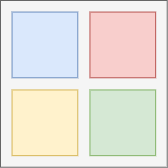

The diagram above was exported from draw.io. Its source (the exported page's mxGraphModel, read from the mxfile embedded in the PNG):
<mxGraphModel dx="813" dy="483" grid="1" gridSize="10" guides="1" tooltips="1" connect="1" arrows="1" fold="1" page="1" pageScale="1" pageWidth="1654" pageHeight="1169" math="0" shadow="0">
  <root>
    <mxCell id="0" />
    <mxCell id="1" parent="0" />
    <mxCell id="2" value="" style="group" vertex="1" connectable="0" parent="1">
      <mxGeometry x="1070" y="280" width="166.72000000000003" height="166.72000000000003" as="geometry" />
    </mxCell>
    <mxCell id="3" value="" style="whiteSpace=wrap;html=1;aspect=fixed;fillColor=#f5f5f5;strokeColor=#666666;fontColor=#333333;" vertex="1" parent="2">
      <mxGeometry width="166.72" height="166.72" as="geometry" />
    </mxCell>
    <mxCell id="4" value="" style="whiteSpace=wrap;html=1;aspect=fixed;fillColor=#dae8fc;strokeColor=#6c8ebf;" vertex="1" parent="2">
      <mxGeometry x="11.56087591240862" y="11.560875912408733" width="65.71445255474453" height="65.71445255474453" as="geometry" />
    </mxCell>
    <mxCell id="5" value="" style="whiteSpace=wrap;html=1;aspect=fixed;fillColor=#f8cecc;strokeColor=#b85450;" vertex="1" parent="2">
      <mxGeometry x="89.44467153284677" y="11.560875912408733" width="65.71445255474453" height="65.71445255474453" as="geometry" />
    </mxCell>
    <mxCell id="6" value="" style="whiteSpace=wrap;html=1;aspect=fixed;fillColor=#fff2cc;strokeColor=#d6b656;" vertex="1" parent="2">
      <mxGeometry x="11.56087591240862" y="89.44467153284666" width="65.71445255474453" height="65.71445255474453" as="geometry" />
    </mxCell>
    <mxCell id="7" value="" style="whiteSpace=wrap;html=1;aspect=fixed;fillColor=#d5e8d4;strokeColor=#82b366;" vertex="1" parent="2">
      <mxGeometry x="89.44467153284677" y="89.44467153284666" width="65.71445255474453" height="65.71445255474453" as="geometry" />
    </mxCell>
  </root>
</mxGraphModel>